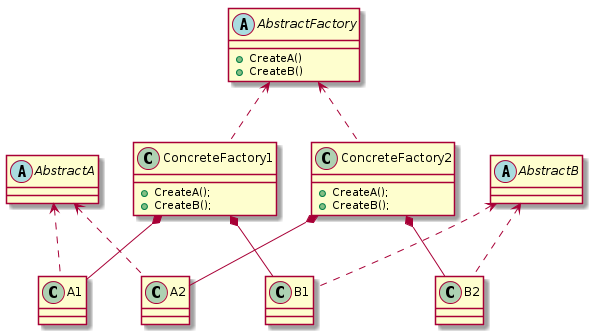

The diagram above was rendered by PlantUML. Its source (embedded in the PNG):
@startuml
abstract class AbstractFactory {
  + CreateA()
  + CreateB()
}

class ConcreteFactory1 {
  + CreateA();
  + CreateB();
}

class ConcreteFactory2 {
  + CreateA();
  + CreateB();
}

abstract class AbstractA
abstract class AbstractB

class A1
class A2
class B1
class B2

AbstractFactory<..ConcreteFactory1
AbstractFactory<..ConcreteFactory2
AbstractA<..A1
AbstractA<..A2
AbstractB<..B1
AbstractB<..B2

ConcreteFactory1*--A1
ConcreteFactory1*--B1
ConcreteFactory2*--A2
ConcreteFactory2*--B2
@enduml